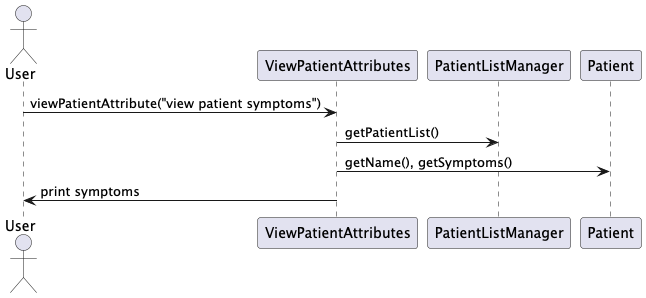

The diagram above was rendered by PlantUML. Its source (embedded in the PNG):
@startuml Sequence_ViewPatient

actor User
participant "ViewPatientAttributes" as VPA
participant "PatientListManager" as PLM
participant "Patient" as P

User -> VPA : viewPatientAttribute("view patient symptoms")
VPA -> PLM : getPatientList()
VPA -> P : getName(), getSymptoms()
VPA -> User : print symptoms

@enduml